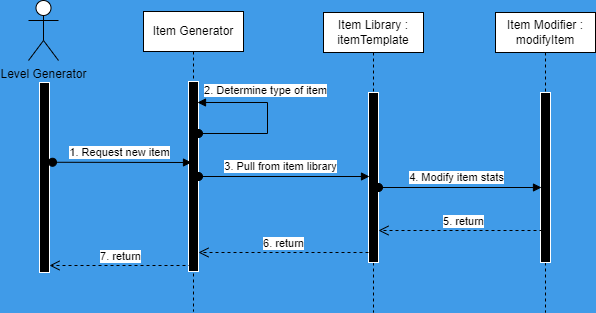

The diagram above was exported from draw.io. Its source (the exported page's mxGraphModel, read from the mxfile embedded in the PNG):
<mxGraphModel dx="808" dy="402" grid="0" gridSize="10" guides="1" tooltips="1" connect="1" arrows="1" fold="1" page="1" pageScale="1" pageWidth="850" pageHeight="1100" background="#409BE8" math="0" shadow="0">
  <root>
    <mxCell id="0" />
    <mxCell id="1" parent="0" />
    <mxCell id="aM9ryv3xv72pqoxQDRHE-1" value="Item Generator" style="shape=umlLifeline;perimeter=lifelinePerimeter;whiteSpace=wrap;html=1;container=0;dropTarget=0;collapsible=0;recursiveResize=0;outlineConnect=0;portConstraint=eastwest;newEdgeStyle={&quot;edgeStyle&quot;:&quot;elbowEdgeStyle&quot;,&quot;elbow&quot;:&quot;vertical&quot;,&quot;curved&quot;:0,&quot;rounded&quot;:0};" parent="1" vertex="1">
      <mxGeometry x="190" y="44" width="100" height="300" as="geometry" />
    </mxCell>
    <mxCell id="aM9ryv3xv72pqoxQDRHE-2" value="" style="html=1;points=[];perimeter=orthogonalPerimeter;outlineConnect=0;targetShapes=umlLifeline;portConstraint=eastwest;newEdgeStyle={&quot;edgeStyle&quot;:&quot;elbowEdgeStyle&quot;,&quot;elbow&quot;:&quot;vertical&quot;,&quot;curved&quot;:0,&quot;rounded&quot;:0};strokeColor=#FFFFFF;fillColor=#000000;" parent="aM9ryv3xv72pqoxQDRHE-1" vertex="1">
      <mxGeometry x="45" y="70" width="10" height="190" as="geometry" />
    </mxCell>
    <mxCell id="xJxy8z53GeBFME1MGmYa-6" value="2. Determine type of item" style="html=1;verticalAlign=bottom;startArrow=oval;startFill=1;endArrow=block;startSize=8;curved=0;rounded=0;" edge="1" parent="aM9ryv3xv72pqoxQDRHE-1" source="aM9ryv3xv72pqoxQDRHE-2">
      <mxGeometry x="0.2" y="-3" width="60" relative="1" as="geometry">
        <mxPoint x="-81" y="159.76" as="sourcePoint" />
        <mxPoint x="54" y="91" as="targetPoint" />
        <Array as="points">
          <mxPoint x="124" y="122" />
          <mxPoint x="124" y="91" />
        </Array>
        <mxPoint as="offset" />
      </mxGeometry>
    </mxCell>
    <mxCell id="aM9ryv3xv72pqoxQDRHE-5" value="Item Library : itemTemplate" style="shape=umlLifeline;perimeter=lifelinePerimeter;whiteSpace=wrap;html=1;container=0;dropTarget=0;collapsible=0;recursiveResize=0;outlineConnect=0;portConstraint=eastwest;newEdgeStyle={&quot;edgeStyle&quot;:&quot;elbowEdgeStyle&quot;,&quot;elbow&quot;:&quot;vertical&quot;,&quot;curved&quot;:0,&quot;rounded&quot;:0};fillStyle=solid;fillColor=#FFFFFF;" parent="1" vertex="1">
      <mxGeometry x="370" y="45" width="100" height="300" as="geometry" />
    </mxCell>
    <mxCell id="aM9ryv3xv72pqoxQDRHE-6" value="" style="html=1;points=[];perimeter=orthogonalPerimeter;outlineConnect=0;targetShapes=umlLifeline;portConstraint=eastwest;newEdgeStyle={&quot;edgeStyle&quot;:&quot;elbowEdgeStyle&quot;,&quot;elbow&quot;:&quot;vertical&quot;,&quot;curved&quot;:0,&quot;rounded&quot;:0};gradientColor=none;fillColor=#000000;fillStyle=solid;strokeColor=#FFFFFF;" parent="aM9ryv3xv72pqoxQDRHE-5" vertex="1">
      <mxGeometry x="45" y="80" width="10" height="170" as="geometry" />
    </mxCell>
    <mxCell id="aM9ryv3xv72pqoxQDRHE-8" value="6. return" style="html=1;verticalAlign=bottom;endArrow=open;dashed=1;endSize=8;edgeStyle=elbowEdgeStyle;elbow=vertical;curved=0;rounded=0;" parent="1" source="aM9ryv3xv72pqoxQDRHE-6" target="aM9ryv3xv72pqoxQDRHE-2" edge="1">
      <mxGeometry relative="1" as="geometry">
        <mxPoint x="345" y="210" as="targetPoint" />
        <Array as="points">
          <mxPoint x="340" y="285" />
        </Array>
      </mxGeometry>
    </mxCell>
    <mxCell id="xJxy8z53GeBFME1MGmYa-1" value="Level Generator" style="shape=umlActor;verticalLabelPosition=bottom;verticalAlign=top;html=1;outlineConnect=0;" vertex="1" parent="1">
      <mxGeometry x="75" y="33" width="30" height="60" as="geometry" />
    </mxCell>
    <mxCell id="xJxy8z53GeBFME1MGmYa-4" value="" style="html=1;points=[];perimeter=orthogonalPerimeter;outlineConnect=0;targetShapes=umlLifeline;portConstraint=eastwest;newEdgeStyle={&quot;edgeStyle&quot;:&quot;elbowEdgeStyle&quot;,&quot;elbow&quot;:&quot;vertical&quot;,&quot;curved&quot;:0,&quot;rounded&quot;:0};strokeColor=#FFFFFF;fillColor=#000000;" vertex="1" parent="1">
      <mxGeometry x="86" y="115" width="10" height="190" as="geometry" />
    </mxCell>
    <mxCell id="xJxy8z53GeBFME1MGmYa-5" value="1. Request new item" style="html=1;verticalAlign=bottom;startArrow=oval;startFill=1;endArrow=block;startSize=8;curved=0;rounded=0;" edge="1" parent="1">
      <mxGeometry x="-0.0333" y="1" width="60" relative="1" as="geometry">
        <mxPoint x="99" y="194.76" as="sourcePoint" />
        <mxPoint x="238" y="195" as="targetPoint" />
        <mxPoint as="offset" />
      </mxGeometry>
    </mxCell>
    <mxCell id="xJxy8z53GeBFME1MGmYa-7" value="3. Pull from item library" style="html=1;verticalAlign=bottom;startArrow=oval;startFill=1;endArrow=block;startSize=8;curved=0;rounded=0;" edge="1" parent="1" source="aM9ryv3xv72pqoxQDRHE-2">
      <mxGeometry x="-0.0333" y="1" width="60" relative="1" as="geometry">
        <mxPoint x="109" y="204.76" as="sourcePoint" />
        <mxPoint x="416" y="209" as="targetPoint" />
        <mxPoint as="offset" />
      </mxGeometry>
    </mxCell>
    <mxCell id="xJxy8z53GeBFME1MGmYa-8" value="Item Modifier : modifyItem" style="shape=umlLifeline;perimeter=lifelinePerimeter;whiteSpace=wrap;html=1;container=0;dropTarget=0;collapsible=0;recursiveResize=0;outlineConnect=0;portConstraint=eastwest;newEdgeStyle={&quot;edgeStyle&quot;:&quot;elbowEdgeStyle&quot;,&quot;elbow&quot;:&quot;vertical&quot;,&quot;curved&quot;:0,&quot;rounded&quot;:0};fillStyle=solid;fillColor=#FFFFFF;" vertex="1" parent="1">
      <mxGeometry x="542" y="45" width="100" height="300" as="geometry" />
    </mxCell>
    <mxCell id="xJxy8z53GeBFME1MGmYa-9" value="" style="html=1;points=[];perimeter=orthogonalPerimeter;outlineConnect=0;targetShapes=umlLifeline;portConstraint=eastwest;newEdgeStyle={&quot;edgeStyle&quot;:&quot;elbowEdgeStyle&quot;,&quot;elbow&quot;:&quot;vertical&quot;,&quot;curved&quot;:0,&quot;rounded&quot;:0};gradientColor=none;fillColor=#000000;fillStyle=solid;strokeColor=#FFFFFF;" vertex="1" parent="xJxy8z53GeBFME1MGmYa-8">
      <mxGeometry x="45" y="80" width="10" height="170" as="geometry" />
    </mxCell>
    <mxCell id="xJxy8z53GeBFME1MGmYa-10" value="4. Modify item stats" style="html=1;verticalAlign=bottom;startArrow=oval;startFill=1;endArrow=block;startSize=8;curved=0;rounded=0;" edge="1" parent="1">
      <mxGeometry x="-0.0333" y="1" width="60" relative="1" as="geometry">
        <mxPoint x="425" y="220" as="sourcePoint" />
        <mxPoint x="588" y="220" as="targetPoint" />
        <mxPoint as="offset" />
      </mxGeometry>
    </mxCell>
    <mxCell id="xJxy8z53GeBFME1MGmYa-11" value="5. return" style="html=1;verticalAlign=bottom;endArrow=open;dashed=1;endSize=8;edgeStyle=elbowEdgeStyle;elbow=vertical;curved=0;rounded=0;" edge="1" parent="1">
      <mxGeometry relative="1" as="geometry">
        <mxPoint x="425" y="263" as="targetPoint" />
        <Array as="points">
          <mxPoint x="520" y="263" />
        </Array>
        <mxPoint x="595" y="263" as="sourcePoint" />
      </mxGeometry>
    </mxCell>
    <mxCell id="xJxy8z53GeBFME1MGmYa-12" value="7. return" style="html=1;verticalAlign=bottom;endArrow=open;dashed=1;endSize=8;edgeStyle=elbowEdgeStyle;elbow=vertical;curved=0;rounded=0;" edge="1" parent="1">
      <mxGeometry relative="1" as="geometry">
        <mxPoint x="96" y="298" as="targetPoint" />
        <Array as="points">
          <mxPoint x="191" y="298" />
        </Array>
        <mxPoint x="238" y="298" as="sourcePoint" />
      </mxGeometry>
    </mxCell>
  </root>
</mxGraphModel>